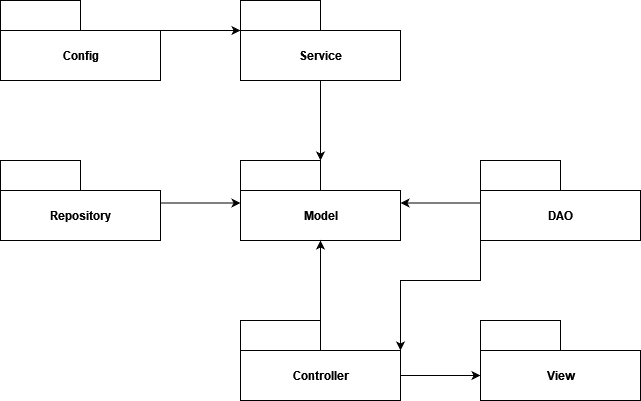

The diagram above was exported from draw.io. Its source (the exported page's mxGraphModel, read from the mxfile embedded in the PNG):
<mxGraphModel dx="2249" dy="819" grid="1" gridSize="10" guides="1" tooltips="1" connect="1" arrows="1" fold="1" page="1" pageScale="1" pageWidth="827" pageHeight="1169" math="0" shadow="0">
  <root>
    <mxCell id="0" />
    <mxCell id="1" parent="0" />
    <mxCell id="ZPPm-iO7D4SfHBxbtiXJ-1" value="Model" style="shape=folder;fontStyle=1;tabWidth=80;tabHeight=30;tabPosition=left;html=1;boundedLbl=1;" vertex="1" parent="1">
      <mxGeometry x="160" y="320" width="160" height="80" as="geometry" />
    </mxCell>
    <mxCell id="ZPPm-iO7D4SfHBxbtiXJ-10" style="edgeStyle=orthogonalEdgeStyle;rounded=0;orthogonalLoop=1;jettySize=auto;html=1;exitX=0;exitY=0;exitDx=80;exitDy=0;exitPerimeter=0;entryX=0.5;entryY=1;entryDx=0;entryDy=0;entryPerimeter=0;" edge="1" parent="1" source="ZPPm-iO7D4SfHBxbtiXJ-2" target="ZPPm-iO7D4SfHBxbtiXJ-1">
      <mxGeometry relative="1" as="geometry" />
    </mxCell>
    <mxCell id="ZPPm-iO7D4SfHBxbtiXJ-12" style="edgeStyle=orthogonalEdgeStyle;rounded=0;orthogonalLoop=1;jettySize=auto;html=1;exitX=0;exitY=0;exitDx=160;exitDy=55;exitPerimeter=0;entryX=0;entryY=0;entryDx=0;entryDy=55;entryPerimeter=0;" edge="1" parent="1" source="ZPPm-iO7D4SfHBxbtiXJ-2" target="ZPPm-iO7D4SfHBxbtiXJ-3">
      <mxGeometry relative="1" as="geometry" />
    </mxCell>
    <mxCell id="ZPPm-iO7D4SfHBxbtiXJ-2" value="Controller" style="shape=folder;fontStyle=1;tabWidth=80;tabHeight=30;tabPosition=left;html=1;boundedLbl=1;" vertex="1" parent="1">
      <mxGeometry x="160" y="480" width="160" height="80" as="geometry" />
    </mxCell>
    <mxCell id="ZPPm-iO7D4SfHBxbtiXJ-3" value="View" style="shape=folder;fontStyle=1;tabWidth=80;tabHeight=30;tabPosition=left;html=1;boundedLbl=1;" vertex="1" parent="1">
      <mxGeometry x="400" y="480" width="160" height="80" as="geometry" />
    </mxCell>
    <mxCell id="ZPPm-iO7D4SfHBxbtiXJ-13" style="edgeStyle=orthogonalEdgeStyle;rounded=0;orthogonalLoop=1;jettySize=auto;html=1;exitX=0;exitY=0;exitDx=0;exitDy=80;exitPerimeter=0;entryX=0;entryY=0;entryDx=160;entryDy=30;entryPerimeter=0;" edge="1" parent="1" source="ZPPm-iO7D4SfHBxbtiXJ-4" target="ZPPm-iO7D4SfHBxbtiXJ-2">
      <mxGeometry relative="1" as="geometry">
        <Array as="points">
          <mxPoint x="400" y="440" />
          <mxPoint x="320" y="440" />
        </Array>
      </mxGeometry>
    </mxCell>
    <mxCell id="ZPPm-iO7D4SfHBxbtiXJ-14" style="edgeStyle=orthogonalEdgeStyle;rounded=0;orthogonalLoop=1;jettySize=auto;html=1;exitX=0;exitY=0;exitDx=0;exitDy=42.5;exitPerimeter=0;entryX=0;entryY=0;entryDx=160;entryDy=42.5;entryPerimeter=0;" edge="1" parent="1" source="ZPPm-iO7D4SfHBxbtiXJ-4" target="ZPPm-iO7D4SfHBxbtiXJ-1">
      <mxGeometry relative="1" as="geometry" />
    </mxCell>
    <mxCell id="ZPPm-iO7D4SfHBxbtiXJ-4" value="DAO" style="shape=folder;fontStyle=1;tabWidth=80;tabHeight=30;tabPosition=left;html=1;boundedLbl=1;" vertex="1" parent="1">
      <mxGeometry x="400" y="320" width="160" height="80" as="geometry" />
    </mxCell>
    <mxCell id="ZPPm-iO7D4SfHBxbtiXJ-16" style="edgeStyle=orthogonalEdgeStyle;rounded=0;orthogonalLoop=1;jettySize=auto;html=1;exitX=0;exitY=0;exitDx=160;exitDy=42.5;exitPerimeter=0;entryX=0;entryY=0;entryDx=0;entryDy=42.5;entryPerimeter=0;" edge="1" parent="1" source="ZPPm-iO7D4SfHBxbtiXJ-5" target="ZPPm-iO7D4SfHBxbtiXJ-1">
      <mxGeometry relative="1" as="geometry" />
    </mxCell>
    <mxCell id="ZPPm-iO7D4SfHBxbtiXJ-5" value="Repository" style="shape=folder;fontStyle=1;tabWidth=80;tabHeight=30;tabPosition=left;html=1;boundedLbl=1;" vertex="1" parent="1">
      <mxGeometry x="-80" y="320" width="160" height="80" as="geometry" />
    </mxCell>
    <mxCell id="ZPPm-iO7D4SfHBxbtiXJ-15" style="edgeStyle=orthogonalEdgeStyle;rounded=0;orthogonalLoop=1;jettySize=auto;html=1;exitX=0.5;exitY=1;exitDx=0;exitDy=0;exitPerimeter=0;entryX=0;entryY=0;entryDx=80;entryDy=0;entryPerimeter=0;" edge="1" parent="1" source="ZPPm-iO7D4SfHBxbtiXJ-6" target="ZPPm-iO7D4SfHBxbtiXJ-1">
      <mxGeometry relative="1" as="geometry" />
    </mxCell>
    <mxCell id="ZPPm-iO7D4SfHBxbtiXJ-6" value="Service" style="shape=folder;fontStyle=1;tabWidth=80;tabHeight=30;tabPosition=left;html=1;boundedLbl=1;" vertex="1" parent="1">
      <mxGeometry x="160" y="160" width="160" height="80" as="geometry" />
    </mxCell>
    <mxCell id="ZPPm-iO7D4SfHBxbtiXJ-18" style="edgeStyle=orthogonalEdgeStyle;rounded=0;orthogonalLoop=1;jettySize=auto;html=1;exitX=0;exitY=0;exitDx=160;exitDy=30;exitPerimeter=0;entryX=0;entryY=0;entryDx=0;entryDy=30;entryPerimeter=0;" edge="1" parent="1" source="ZPPm-iO7D4SfHBxbtiXJ-17" target="ZPPm-iO7D4SfHBxbtiXJ-6">
      <mxGeometry relative="1" as="geometry" />
    </mxCell>
    <mxCell id="ZPPm-iO7D4SfHBxbtiXJ-17" value="Config" style="shape=folder;fontStyle=1;tabWidth=80;tabHeight=30;tabPosition=left;html=1;boundedLbl=1;" vertex="1" parent="1">
      <mxGeometry x="-80" y="160" width="160" height="80" as="geometry" />
    </mxCell>
  </root>
</mxGraphModel>